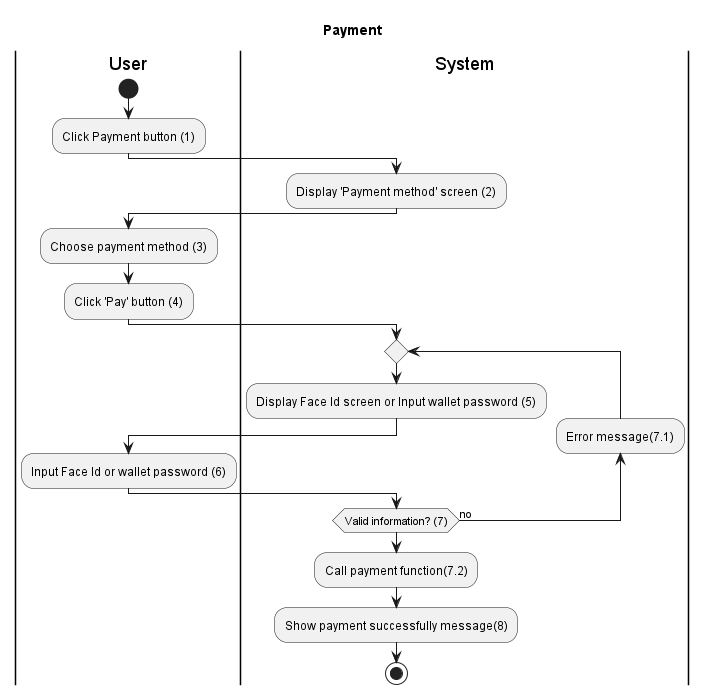

The diagram above was rendered by PlantUML. Its source (embedded in the PNG):
@startuml 
title Payment
|User|
start
:Click Payment button (1);

|System|
:Display 'Payment method' screen (2);

|User|
:Choose payment method (3);
:Click 'Pay' button (4);
|System|
repeat 
:Display Face Id screen or Input wallet password (5);
|User|
:Input Face Id or wallet password (6);

|System|
backward:Error message(7.1);
repeat while (Valid information? (7)) is (no)
:Call payment function(7.2);
:Show payment successfully message(8);
stop
@enduml